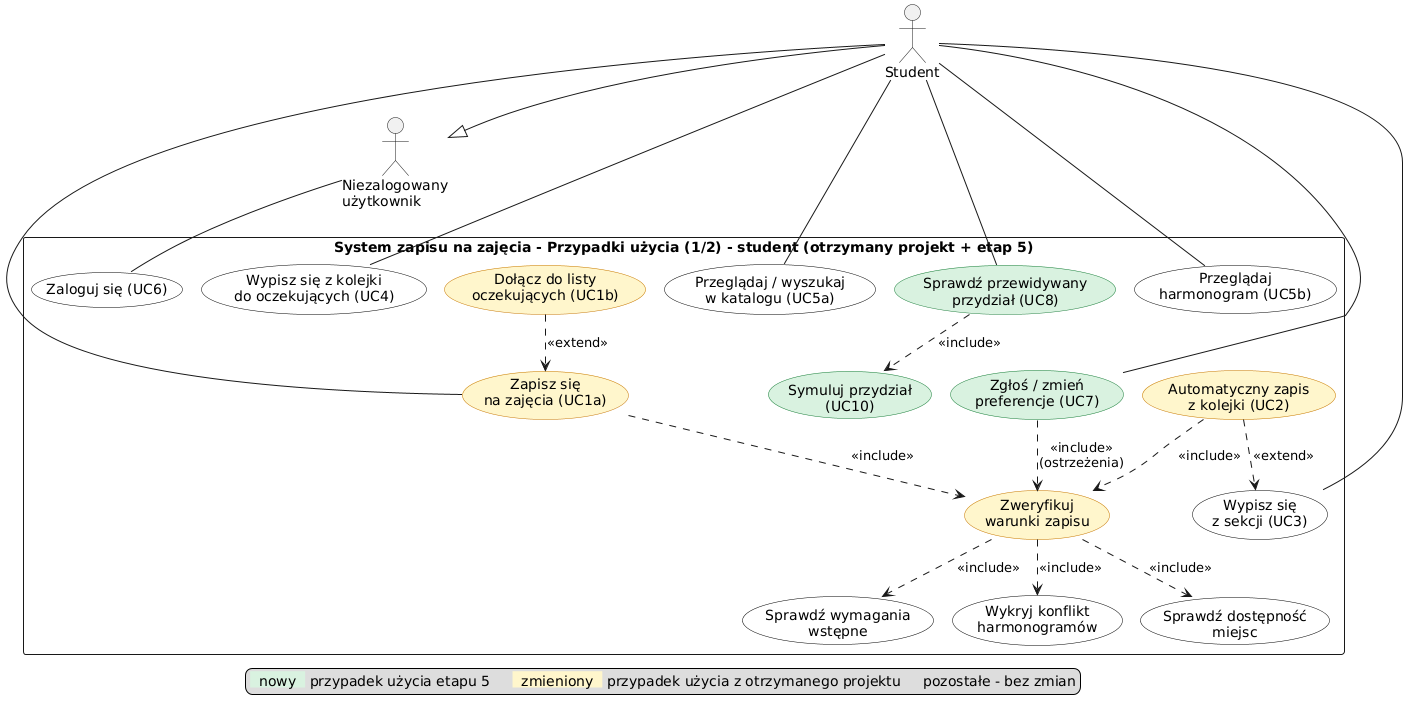

The diagram above was rendered by PlantUML. Its source (embedded in the PNG):
@startuml use_case_student
!pragma layout smetana
skinparam shadowing false
skinparam usecase {
  BackgroundColor white
  BorderColor black
  BackgroundColor<<nowy>> #D9F2E0
  BorderColor<<nowy>> #1B7F3B
  BackgroundColor<<zmieniony>> #FFF6CC
  BorderColor<<zmieniony>> #C77700
}
hide stereotype
actor Student
actor "Niezalogowany\nużytkownik" as Guest
Student --|> Guest
rectangle "System zapisu na zajęcia - Przypadki użycia (1/2) - student (otrzymany projekt + etap 5)" {
  usecase "Zaloguj się (UC6)" as L
  usecase "Przeglądaj / wyszukaj\nw katalogu (UC5a)" as C
  usecase "Przeglądaj\nharmonogram (UC5b)" as H
  usecase "Zapisz się\nna zajęcia (UC1a)" as E <<zmieniony>>
  usecase "Dołącz do listy\noczekujących (UC1b)" as W <<zmieniony>>
  usecase "Wypisz się\nz sekcji (UC3)" as D
  usecase "Wypisz się z kolejki\ndo oczekujących (UC4)" as DW
  usecase "Automatyczny zapis\nz kolejki (UC2)" as A <<zmieniony>>
  usecase "Zweryfikuj\nwarunki zapisu" as V <<zmieniony>>
  usecase "Sprawdź wymagania\nwstępne" as P
  usecase "Wykryj konflikt\nharmonogramów" as K
  usecase "Sprawdź dostępność\nmiejsc" as S
  usecase "Zgłoś / zmień\npreferencje (UC7)" as UC7 <<nowy>>
  usecase "Sprawdź przewidywany\nprzydział (UC8)" as UC8 <<nowy>>
  usecase "Symuluj przydział\n(UC10)" as UC10 <<nowy>>
}
Guest -- L
Student -- C
Student -- H
Student -- E
Student -- D
Student -- DW
Student -- UC7
Student -- UC8
W ..> E : <<extend>>
E ..> V : <<include>>
A ..> D : <<extend>>
A ..> V : <<include>>
V ..> P : <<include>>
V ..> K : <<include>>
V ..> S : <<include>>
UC7 ..> V : <<include>>\n(ostrzeżenia)
UC8 ..> UC10 : <<include>>
legend bottom
  <back:#D9F2E0>  nowy  </back> przypadek użycia etapu 5     <back:#FFF6CC>  zmieniony  </back> przypadek użycia z otrzymanego projektu     pozostałe - bez zmian
endlegend
@enduml